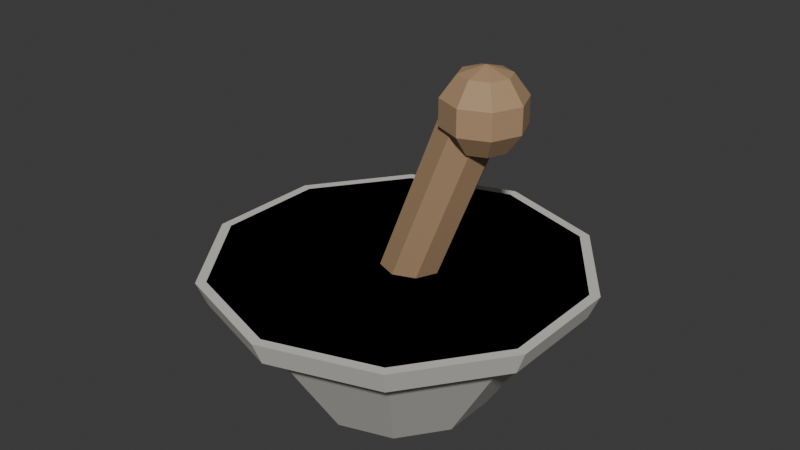 # Source: alchemists_mortar.blend  (saved by Blender 5.2.44; exported with 4.5.12 LTS)
import bpy
from mathutils import Matrix  # noqa: F401  (used for matrix-valued properties, if any)

bpy.ops.wm.read_factory_settings(use_empty=True)
scene = bpy.context.scene
scene.name = 'Scene'

# ---- collections
col_collection = bpy.data.collections.new('Collection'); scene.collection.children.link(col_collection)

# ---- materials (node trees are filled in below, after node groups)
mat_mortar_stone = bpy.data.materials.new('Mortar_Stone')
mat_pestle_wood = bpy.data.materials.new('Pestle_Wood')

# ---- material node trees
mat_mortar_stone.use_nodes = True; mat_mortar_stone.node_tree.nodes.clear()
_N = mat_mortar_stone.node_tree.nodes; _L = mat_mortar_stone.node_tree.links
n0 = _N.new('ShaderNodeBsdfPrincipled'); n0.name = 'Principled BSDF'; n0.location = (-200, 100)
n0.inputs[0].default_value = (0.62, 0.6, 0.56, 1.0)
n0.inputs[2].default_value = 0.85
n0.inputs[10].default_value = 0.005
n1 = _N.new('ShaderNodeOutputMaterial'); n1.name = 'Material Output'; n1.location = (200, 100)
_L.new(n0.outputs[0], n1.inputs[0])
n1.is_active_output = True
mat_pestle_wood.use_nodes = True; mat_pestle_wood.node_tree.nodes.clear()
_N = mat_pestle_wood.node_tree.nodes; _L = mat_pestle_wood.node_tree.links
n0 = _N.new('ShaderNodeBsdfPrincipled'); n0.name = 'Principled BSDF'; n0.location = (-200, 100)
n0.inputs[0].default_value = (0.42, 0.27, 0.15, 1.0)
n0.inputs[2].default_value = 0.7
n0.inputs[10].default_value = 0.005
n1 = _N.new('ShaderNodeOutputMaterial'); n1.name = 'Material Output'; n1.location = (200, 100)
_L.new(n0.outputs[0], n1.inputs[0])
n1.is_active_output = True

# ---- world
world_world = bpy.data.worlds.new('World'); scene.world = world_world
world_world.use_nodes = True; world_world.node_tree.nodes.clear()
_N = world_world.node_tree.nodes; _L = world_world.node_tree.links
n0 = _N.new('ShaderNodeOutputWorld'); n0.name = 'World Output'; n0.location = (200, 100)
n1 = _N.new('ShaderNodeBackground'); n1.name = 'Background'; n1.location = (-200, 100)
n1.inputs[0].default_value = (0.05088, 0.05088, 0.05088, 1.0)
_L.new(n1.outputs[0], n0.inputs[0])
n0.is_active_output = True
world_world.color = (0.05088, 0.05088, 0.05088)
world_world.sun_shadow_jitter_overblur = 0.0

# ---- meshes
me_cone_001 = bpy.data.meshes.new('Cone.001')
me_cone_001.from_pydata([(0.0, 0.045, 0.0), (0.0, 0.09, 0.07), (0.02645, 0.03641, 0.0), (0.0529, 0.07281, 0.07), (0.0428, 0.01391, 0.0), (0.0856, 0.02781, 0.07), (0.0428, -0.01391, 0.0), (0.0856, -0.02781, 0.07), (0.02645, -0.03641, 0.0), (0.0529, -0.07281, 0.07), (0.0, -0.045, 0.0), (0.0, -0.09, 0.07), (-0.02645, -0.03641, 0.0), (-0.0529, -0.07281, 0.07), (-0.0428, -0.01391, 0.0), (-0.0856, -0.02781, 0.07), (-0.0428, 0.01391, 0.0), (-0.0856, 0.02781, 0.07), (-0.02645, 0.03641, 0.0), (-0.0529, 0.07281, 0.07), (0.0, 0.09, 0.058), (0.0, 0.095, 0.07), (0.0529, 0.07281, 0.058), (0.05584, 0.07686, 0.07), (0.0856, 0.02781, 0.058), (0.09035, 0.02936, 0.07), (0.0856, -0.02781, 0.058), (0.09035, -0.02936, 0.07), (0.0529, -0.07281, 0.058), (0.05584, -0.07686, 0.07), (0.0, -0.09, 0.058), (0.0, -0.095, 0.07), (-0.0529, -0.07281, 0.058), (-0.05584, -0.07686, 0.07), (-0.0856, -0.02781, 0.058), (-0.09035, -0.02936, 0.07), (-0.0856, 0.02781, 0.058), (-0.09035, 0.02936, 0.07), (-0.0529, 0.07281, 0.058), (-0.05584, 0.07686, 0.07), (-0.01497, 0.014, 0.01583), (0.04497, 0.014, 0.1642), (-0.00579, 0.009899, 0.01212), (0.05415, 0.009899, 0.1605), (-0.001988, 0.0, 0.01058), (0.05795, 0.0, 0.1589), (-0.00579, -0.009899, 0.01212), (0.05415, -0.009899, 0.1605), (-0.01497, -0.014, 0.01583), (0.04497, -0.014, 0.1642), (-0.02415, -0.009899, 0.01953), (0.03579, -0.009899, 0.1679), (-0.02795, 0.0, 0.02107), (0.03199, 0.0, 0.1694), (-0.02415, 0.009899, 0.01953), (0.03579, 0.009899, 0.1679), (0.045, 0.0, 0.175), (0.045, 0.01176, 0.1712), (0.045, 0.01902, 0.1612), (0.045, 0.01902, 0.1488), (0.045, 0.01176, 0.1388), (0.045, 0.0, 0.135), (0.05331, 0.008313, 0.1712), (0.05845, 0.01345, 0.1612), (0.05845, 0.01345, 0.1488), (0.05331, 0.008313, 0.1388), (0.05676, 0.0, 0.1712), (0.06402, 0.0, 0.1612), (0.06402, 0.0, 0.1488), (0.05676, 0.0, 0.1388), (0.05331, -0.008313, 0.1712), (0.05845, -0.01345, 0.1612), (0.05845, -0.01345, 0.1488), (0.05331, -0.008313, 0.1388), (0.045, -0.01176, 0.1712), (0.045, -0.01902, 0.1612), (0.045, -0.01902, 0.1488), (0.045, -0.01176, 0.1388), (0.03669, -0.008313, 0.1712), (0.03155, -0.01345, 0.1612), (0.03155, -0.01345, 0.1488), (0.03669, -0.008313, 0.1388), (0.03324, 0.0, 0.1712), (0.02598, 0.0, 0.1612), (0.02598, 0.0, 0.1488), (0.03324, 0.0, 0.1388), (0.03669, 0.008313, 0.1712), (0.03155, 0.01345, 0.1612), (0.03155, 0.01345, 0.1488), (0.03669, 0.008313, 0.1388), (-0.005, 0.0, 0.052), (-0.005, 0.0, 0.008), (0.004144, 0.009144, 0.0478), (0.009795, 0.01479, 0.0368), (0.009795, 0.01479, 0.0232), (0.004144, 0.009144, 0.0122), (0.007931, 0.0, 0.0478), (0.01592, 0.0, 0.0368), (0.01592, 0.0, 0.0232), (0.007931, 0.0, 0.0122), (0.004144, -0.009144, 0.0478), (0.009795, -0.01479, 0.0368), (0.009795, -0.01479, 0.0232), (0.004144, -0.009144, 0.0122), (-0.005, -0.01293, 0.0478), (-0.005, -0.02092, 0.0368), (-0.005, -0.02092, 0.0232), (-0.005, -0.01293, 0.0122), (-0.01414, -0.009144, 0.0478), (-0.01979, -0.01479, 0.0368), (-0.01979, -0.01479, 0.0232), (-0.01414, -0.009144, 0.0122), (-0.01793, 0.0, 0.0478), (-0.02592, 0.0, 0.0368), (-0.02592, 0.0, 0.0232), (-0.01793, 0.0, 0.0122), (-0.01414, 0.009144, 0.0478), (-0.01979, 0.01479, 0.0368), (-0.01979, 0.01479, 0.0232), (-0.01414, 0.009144, 0.0122), (-0.005, 0.01293, 0.0478), (-0.005, 0.02092, 0.0368), (-0.005, 0.02092, 0.0232), (-0.005, 0.01293, 0.0122)], [], [(0, 1, 3, 2), (2, 3, 5, 4), (4, 5, 7, 6), (6, 7, 9, 8), (8, 9, 11, 10), (10, 11, 13, 12), (12, 13, 15, 14), (14, 15, 17, 16), (3, 1, 19, 17, 15, 13, 11, 9, 7, 5), (16, 17, 19, 18), (18, 19, 1, 0), (0, 2, 4, 6, 8, 10, 12, 14, 16, 18), (20, 21, 23, 22), (22, 23, 25, 24), (24, 25, 27, 26), (26, 27, 29, 28), (28, 29, 31, 30), (30, 31, 33, 32), (32, 33, 35, 34), (34, 35, 37, 36), (23, 21, 39, 37, 35, 33, 31, 29, 27, 25), (36, 37, 39, 38), (38, 39, 21, 20), (20, 22, 24, 26, 28, 30, 32, 34, 36, 38), (40, 41, 43, 42), (42, 43, 45, 44), (44, 45, 47, 46), (46, 47, 49, 48), (48, 49, 51, 50), (50, 51, 53, 52), (43, 41, 55, 53, 51, 49, 47, 45), (52, 53, 55, 54), (54, 55, 41, 40), (40, 42, 44, 46, 48, 50, 52, 54), (60, 59, 64, 65), (58, 57, 62, 63), (61, 60, 65), (59, 58, 63, 64), (57, 56, 62), (65, 64, 68, 69), (63, 62, 66, 67), (61, 65, 69), (64, 63, 67, 68), (62, 56, 66), (69, 68, 72, 73), (67, 66, 70, 71), (61, 69, 73), (68, 67, 71, 72), (66, 56, 70), (73, 72, 76, 77), (71, 70, 74, 75), (61, 73, 77), (72, 71, 75, 76), (70, 56, 74), (77, 76, 80, 81), (75, 74, 78, 79), (61, 77, 81), (76, 75, 79, 80), (74, 56, 78), (81, 80, 84, 85), (79, 78, 82, 83), (61, 81, 85), (80, 79, 83, 84), (78, 56, 82), (85, 84, 88, 89), (83, 82, 86, 87), (61, 85, 89), (84, 83, 87, 88), (82, 56, 86), (89, 88, 59, 60), (87, 86, 57, 58), (61, 89, 60), (88, 87, 58, 59), (86, 56, 57), (123, 122, 94, 95), (121, 120, 92, 93), (91, 123, 95), (122, 121, 93, 94), (120, 90, 92), (94, 93, 97, 98), (92, 90, 96), (95, 94, 98, 99), (93, 92, 96, 97), (91, 95, 99), (98, 97, 101, 102), (96, 90, 100), (99, 98, 102, 103), (97, 96, 100, 101), (91, 99, 103), (102, 101, 105, 106), (100, 90, 104), (103, 102, 106, 107), (101, 100, 104, 105), (91, 103, 107), (106, 105, 109, 110), (104, 90, 108), (107, 106, 110, 111), (105, 104, 108, 109), (91, 107, 111), (110, 109, 113, 114), (108, 90, 112), (111, 110, 114, 115), (109, 108, 112, 113), (91, 111, 115), (114, 113, 117, 118), (112, 90, 116), (115, 114, 118, 119), (113, 112, 116, 117), (91, 115, 119), (118, 117, 121, 122), (116, 90, 120), (119, 118, 122, 123), (117, 116, 120, 121), (91, 119, 123)])
me_cone_001.polygons.foreach_set('material_index', [0, 0, 0, 0, 0, 0, 0, 0, 0, 0, 0, 0, 0, 0, 0, 0, 0, 0, 0, 0, 0, 0, 0, 0, 1, 1, 1, 1, 1, 1, 1, 1, 1, 1, 1, 1, 1, 1, 1, 1, 1, 1, 1, 1, 1, 1, 1, 1, 1, 1, 1, 1, 1, 1, 1, 1, 1, 1, 1, 1, 1, 1, 1, 1, 1, 1, 1, 1, 1, 1, 1, 1, 1, 1, 1, 1, 1, 1, 1, 1, 1, 1, 1, 1, 1, 1, 1, 1, 1, 1, 1, 1, 1, 1, 1, 1, 1, 1, 1, 1, 1, 1, 1, 1, 1, 1, 1, 1, 1, 1, 1, 1, 1, 1])
_uv = me_cone_001.uv_layers.new(name='UVMap')
_uv.uv.foreach_set('vector', [0.0, -0.035, 0.0, 0.035, 0.0529, 0.035, 0.02645, -0.035, 0.03641, -0.035, 0.07281, 0.035, 0.02781, 0.035, 0.01391, -0.035, 0.01391, -0.035, 0.02781, 0.035, -0.02781, 0.035, -0.01391, -0.035, -0.01391, -0.035, -0.02781, 0.035, -0.07281, 0.035, -0.03641, -0.035, 0.02645, -0.035, 0.0529, 0.035, 0.0, 0.035, 0.0, -0.035, 0.0, -0.035, 0.0, 0.035, -0.0529, 0.035, -0.02645, -0.035, -0.03641, -0.035, -0.07281, 0.035, -0.02781, 0.035, -0.01391, -0.035, -0.01391, -0.035, -0.02781, 0.035, 0.02781, 0.035, 0.01391, -0.035, 0.0529, 0.07281, 0.0, 0.09, -0.0529, 0.07281, -0.0856, 0.02781, -0.0856, -0.02781, -0.0529, -0.07281, 0.0, -0.09, 0.0529, -0.07281, 0.0856, -0.02781, 0.0856, 0.02781, 0.01391, -0.035, 0.02781, 0.035, 0.07281, 0.035, 0.03641, -0.035, -0.02645, -0.035, -0.0529, 0.035, 0.0, 0.035, 0.0, -0.035, 0.0, 0.045, 0.02645, 0.03641, 0.0428, 0.01391, 0.0428, -0.01391, 0.02645, -0.03641, 0.0, -0.045, -0.02645, -0.03641, -0.0428, -0.01391, -0.0428, 0.01391, -0.02645, 0.03641, 0.0, -0.006, 0.0, 0.006, 0.05584, 0.006, 0.0529, -0.006, 0.07281, -0.006, 0.07686, 0.006, 0.02936, 0.006, 0.02781, -0.006, 0.02781, -0.006, 0.02936, 0.006, -0.02936, 0.006, -0.02781, -0.006, -0.02781, -0.006, -0.02936, 0.006, -0.07686, 0.006, -0.07281, -0.006, 0.0529, -0.006, 0.05584, 0.006, 0.0, 0.006, 0.0, -0.006, 0.0, -0.006, 0.0, 0.006, -0.05584, 0.006, -0.0529, -0.006, -0.07281, -0.006, -0.07686, 0.006, -0.02936, 0.006, -0.02781, -0.006, -0.02781, -0.006, -0.02936, 0.006, 0.02936, 0.006, 0.02781, -0.006, 0.05584, 0.07686, 0.0, 0.095, -0.05584, 0.07686, -0.09035, 0.02936, -0.09035, -0.02936, -0.05584, -0.07686, 0.0, -0.095, 0.05584, -0.07686, 0.09035, -0.02936, 0.09035, 0.02936, 0.02781, -0.006, 0.02936, 0.006, 0.07686, 0.006, 0.07281, -0.006, -0.0529, -0.006, -0.05584, 0.006, 0.0, 0.006, 0.0, -0.006, 0.0, 0.09, 0.0529, 0.07281, 0.0856, 0.02781, 0.0856, -0.02781, 0.0529, -0.07281, 0.0, -0.09, -0.0529, -0.07281, -0.0856, -0.02781, -0.0856, 0.02781, -0.0529, 0.07281, 0.0, -0.08, 0.0, 0.08, 0.009899, 0.08, 0.009899, -0.08, 0.009899, -0.08, 0.009899, 0.08, 0.0, 0.08, 0.0, -0.08, 0.0, -0.08, 0.0, 0.08, -0.009899, 0.08, -0.009899, -0.08, 0.009899, -0.08, 0.009899, 0.08, 0.0, 0.08, 0.0, -0.08, 0.0, -0.08, 0.0, 0.08, -0.009899, 0.08, -0.009899, -0.08, -0.009899, -0.08, -0.009899, 0.08, 0.0, 0.08, 0.0, -0.08, 0.009899, 0.009899, 0.0, 0.014, -0.009899, 0.009899, -0.014, 0.0, -0.009899, -0.009899, 0.0, -0.014, 0.009899, -0.009899, 0.014, 0.0, 0.0, -0.08, 0.0, 0.08, 0.009899, 0.08, 0.009899, -0.08, -0.009899, -0.08, -0.009899, 0.08, 0.0, 0.08, 0.0, -0.08, 0.0, 0.014, 0.009899, 0.009899, 0.014, 0.0, 0.009899, -0.009899, 0.0, -0.014, -0.009899, -0.009899, -0.014, 0.0, -0.009899, 0.009899, 0.0, -0.01618, 0.0, -0.00618, 0.01345, -0.00618, 0.008313, -0.01618, 0.0, 0.00618, 0.0, 0.01618, 0.008313, 0.01618, 0.01345, 0.00618, 0.0, 0.0, 0.0, 0.01176, 0.008313, 0.008313, 0.0, -0.00618, 0.0, 0.00618, 0.01345, 0.00618, 0.01345, -0.00618, 0.0, 0.01176, 0.0, 0.0, 0.008313, 0.008313, 0.008313, -0.01618, 0.01345, -0.00618, 0.0, -0.00618, 0.0, -0.01618, 0.01345, 0.00618, 0.008313, 0.01618, 0.0, 0.01618, 0.0, 0.00618, 0.0, 0.0, 0.008313, 0.008313, 0.01176, 0.0, 0.01345, -0.00618, 0.01345, 0.00618, 0.0, 0.00618, 0.0, -0.00618, 0.008313, 0.008313, 0.0, 0.0, 0.01176, 0.0, 0.0, -0.01618, 0.0, -0.00618, -0.01345, -0.00618, -0.008313, -0.01618, 0.0, 0.00618, 0.0, 0.01618, -0.008313, 0.01618, -0.01345, 0.00618, 0.0, 0.0, 0.01176, 0.0, 0.008313, -0.008313, 0.0, -0.00618, 0.0, 0.00618, -0.01345, 0.00618, -0.01345, -0.00618, 0.01176, 0.0, 0.0, 0.0, 0.008313, -0.008313, 0.008313, -0.01618, 0.01345, -0.00618, 0.0, -0.00618, 0.0, -0.01618, 0.01345, 0.00618, 0.008313, 0.01618, 0.0, 0.01618, 0.0, 0.00618, 0.0, 0.0, 0.008313, -0.008313, 0.0, -0.01176, 0.01345, -0.00618, 0.01345, 0.00618, 0.0, 0.00618, 0.0, -0.00618, 0.008313, -0.008313, 0.0, 0.0, 0.0, -0.01176, 0.0, -0.01618, 0.0, -0.00618, -0.01345, -0.00618, -0.008313, -0.01618, 0.0, 0.00618, 0.0, 0.01618, -0.008313, 0.01618, -0.01345, 0.00618, 0.0, 0.0, 0.0, -0.01176, -0.008313, -0.008313, 0.0, -0.00618, 0.0, 0.00618, -0.01345, 0.00618, -0.01345, -0.00618, 0.0, -0.01176, 0.0, 0.0, -0.008313, -0.008313, -0.008313, -0.01618, -0.01345, -0.00618, 0.0, -0.00618, 0.0, -0.01618, -0.01345, 0.00618, -0.008313, 0.01618, 0.0, 0.01618, 0.0, 0.00618, 0.0, 0.0, -0.008313, -0.008313, -0.01176, 0.0, -0.01345, -0.00618, -0.01345, 0.00618, 0.0, 0.00618, 0.0, -0.00618, -0.008313, -0.008313, 0.0, 0.0, -0.01176, 0.0, 0.0, -0.01618, 0.0, -0.00618, 0.01345, -0.00618, 0.008313, -0.01618, 0.0, 0.00618, 0.0, 0.01618, 0.008313, 0.01618, 0.01345, 0.00618, 0.0, 0.0, -0.01176, 0.0, -0.008313, 0.008313, 0.0, -0.00618, 0.0, 0.00618, 0.01345, 0.00618, 0.01345, -0.00618, -0.01176, 0.0, 0.0, 0.0, -0.008313, 0.008313, -0.008313, -0.01618, -0.01345, -0.00618, 0.0, -0.00618, 0.0, -0.01618, -0.01345, 0.00618, -0.008313, 0.01618, 0.0, 0.01618, 0.0, 0.00618, 0.0, 0.0, -0.008313, 0.008313, 0.0, 0.01176, -0.01345, -0.00618, -0.01345, 0.00618, 0.0, 0.00618, 0.0, -0.00618, -0.008313, 0.008313, 0.0, 0.0, 0.0, 0.01176, 0.0, -0.0178, 0.0, -0.006798, 0.01479, -0.006798, 0.009144, -0.0178, 0.0, 0.006798, 0.0, 0.0178, 0.009144, 0.0178, 0.01479, 0.006798, 0.0, 0.0, 0.0, 0.01293, 0.009144, 0.009144, 0.0, -0.006798, 0.0, 0.006798, 0.01479, 0.006798, 0.01479, -0.006798, 0.0, 0.01293, 0.0, 0.0, 0.009144, 0.009144, 0.01479, -0.006798, 0.01479, 0.006798, 0.0, 0.006798, 0.0, -0.006798, 0.009144, 0.009144, 0.0, 0.0, 0.01293, 0.0, 0.009144, -0.0178, 0.01479, -0.006798, 0.0, -0.006798, 0.0, -0.0178, 0.01479, 0.006798, 0.009144, 0.0178, 0.0, 0.0178, 0.0, 0.006798, 0.0, 0.0, 0.009144, 0.009144, 0.01293, 0.0, 0.0, -0.006798, 0.0, 0.006798, -0.01479, 0.006798, -0.01479, -0.006798, 0.01293, 0.0, 0.0, 0.0, 0.009144, -0.009144, 0.0, -0.0178, 0.0, -0.006798, -0.01479, -0.006798, -0.009144, -0.0178, 0.0, 0.006798, 0.0, 0.0178, -0.009144, 0.0178, -0.01479, 0.006798, 0.0, 0.0, 0.01293, 0.0, 0.009144, -0.009144, 0.01479, -0.006798, 0.01479, 0.006798, 0.0, 0.006798, 0.0, -0.006798, 0.009144, -0.009144, 0.0, 0.0, 0.0, -0.01293, 0.009144, -0.0178, 0.01479, -0.006798, 0.0, -0.006798, 0.0, -0.0178, 0.01479, 0.006798, 0.009144, 0.0178, 0.0, 0.0178, 0.0, 0.006798, 0.0, 0.0, 0.009144, -0.009144, 0.0, -0.01293, 0.0, -0.006798, 0.0, 0.006798, -0.01479, 0.006798, -0.01479, -0.006798, 0.0, -0.01293, 0.0, 0.0, -0.009144, -0.009144, 0.0, -0.0178, 0.0, -0.006798, -0.01479, -0.006798, -0.009144, -0.0178, 0.0, 0.006798, 0.0, 0.0178, -0.009144, 0.0178, -0.01479, 0.006798, 0.0, 0.0, 0.0, -0.01293, -0.009144, -0.009144, -0.01479, -0.006798, -0.01479, 0.006798, 0.0, 0.006798, 0.0, -0.006798, -0.009144, -0.009144, 0.0, 0.0, -0.01293, 0.0, -0.009144, -0.0178, -0.01479, -0.006798, 0.0, -0.006798, 0.0, -0.0178, -0.01479, 0.006798, -0.009144, 0.0178, 0.0, 0.0178, 0.0, 0.006798, 0.0, 0.0, -0.009144, -0.009144, -0.01293, 0.0, 0.0, -0.006798, 0.0, 0.006798, 0.01479, 0.006798, 0.01479, -0.006798, -0.01293, 0.0, 0.0, 0.0, -0.009144, 0.009144, 0.0, -0.0178, 0.0, -0.006798, 0.01479, -0.006798, 0.009144, -0.0178, 0.0, 0.006798, 0.0, 0.0178, 0.009144, 0.0178, 0.01479, 0.006798, 0.0, 0.0, -0.01293, 0.0, -0.009144, 0.009144, -0.01479, -0.006798, -0.01479, 0.006798, 0.0, 0.006798, 0.0, -0.006798, -0.009144, 0.009144, 0.0, 0.0, 0.0, 0.01293, -0.009144, -0.0178, -0.01479, -0.006798, 0.0, -0.006798, 0.0, -0.0178, -0.01479, 0.006798, -0.009144, 0.0178, 0.0, 0.0178, 0.0, 0.006798, 0.0, 0.0, -0.009144, 0.009144, 0.0, 0.01293])
me_cone_001.materials.append(mat_mortar_stone)
me_cone_001.materials.append(mat_pestle_wood)
me_cone_001.update()

# ---- objects
ob_mortar = bpy.data.objects.new('Mortar', me_cone_001)

# ---- transforms, parenting, visibility, modifiers, constraints
ob_mortar.location = (0.0, 0.0, 0.0)

# ---- collection membership
col_collection.objects.link(ob_mortar)

# ---- scene / render settings (as saved in the file)
scene.frame_start = 1; scene.frame_end = 250; scene.frame_set(1)
scene.render.engine = 'BLENDER_EEVEE_NEXT'
scene.render.bake_bias = 0.0
scene.render.bake_samples = 0
scene.render.compositor_device = 'GPU'
scene.eevee.use_volume_custom_range = False
scene.eevee.fast_gi_thickness_near = 0.1
scene.eevee.fast_gi_thickness_far = 0.0
scene.eevee.ray_tracing_options.screen_trace_thickness = 0.1
bpy.context.view_layer.update()

# ---- added for rendering (the .blend has no active camera and no usable light): camera, sun
cam_auto = bpy.data.cameras.new('AutoCamera')
cam_auto.lens = 50.0
cam_auto.sensor_width = 36.0
cam_auto.clip_end = 1000.0
ob_auto_camera = bpy.data.objects.new('AutoCamera', cam_auto)
scene.collection.objects.link(ob_auto_camera)
ob_auto_camera.location = (0.29167, -0.350004, 0.320836)
ob_auto_camera.rotation_euler = (1.09748, -7.21219e-08, 0.694738)
scene.camera = ob_auto_camera
light_auto_sun = bpy.data.lights.new('AutoSun', 'SUN')
light_auto_sun.energy = 3.0
light_auto_sun.angle = 0.0523599
ob_auto_sun = bpy.data.objects.new('AutoSun', light_auto_sun)
scene.collection.objects.link(ob_auto_sun)
ob_auto_sun.rotation_euler = (0.872665, 0.174533, 0.523599)
bpy.context.view_layer.update()
